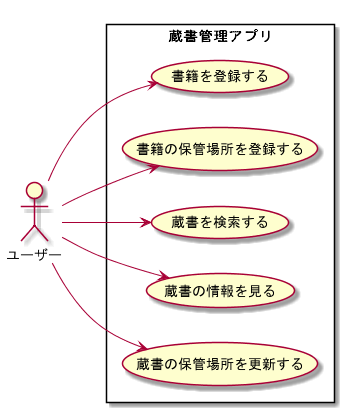

The diagram above was rendered by PlantUML. Its source (embedded in the PNG):
@startuml

left to right direction
actor ユーザー as user
rectangle 蔵書管理アプリ{
(書籍を登録する) as UC1
(書籍の保管場所を登録する) as UC2
(蔵書を検索する) as UC3
(蔵書の情報を見る) as UC4
(蔵書の保管場所を更新する) as UC5
}

user --> UC1
user --> UC2
user --> UC3
user --> UC4
user --> UC5
@enduml